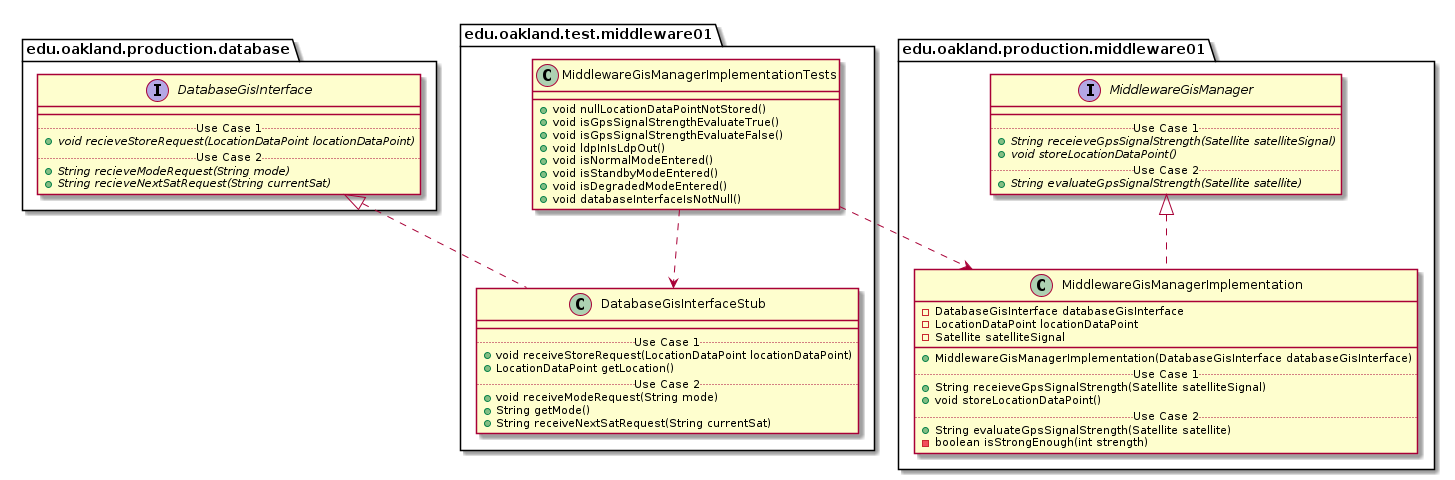

The diagram above was rendered by PlantUML. Its source (embedded in the PNG):
@startuml MiddlewareGisManagerImplementationTests_Closure


package edu.oakland.test.middleware01 {
  class MiddlewareGisManagerImplementationTests {
    + void nullLocationDataPointNotStored()
    + void isGpsSignalStrengthEvaluateTrue()
    + void isGpsSignalStrengthEvaluateFalse()
    + void ldpInIsLdpOut()
    + void isNormalModeEntered()
    + void isStandbyModeEntered()
    + void isDegradedModeEntered()
    + void databaseInterfaceIsNotNull()
  }
}




package edu.oakland.test.middleware01 {
    class DatabaseGisInterfaceStub {
        __
        .. Use Case 1 ..
        + void receiveStoreRequest(LocationDataPoint locationDataPoint)
        + LocationDataPoint getLocation()
        .. Use Case 2 ..
        + void receiveModeRequest(String mode)
        + String getMode()
        + String receiveNextSatRequest(String currentSat)
    }
}






package edu.oakland.production.database {
    interface DatabaseGisInterface {
        __
        .. Use Case 1 ..
        {abstract} + void recieveStoreRequest(LocationDataPoint locationDataPoint)
        .. Use Case 2 ..
        {abstract} + String recieveModeRequest(String mode)
        {abstract} + String recieveNextSatRequest(String currentSat)
    }
}






DatabaseGisInterfaceStub .up.|> DatabaseGisInterface

MiddlewareGisManagerImplementationTests ..> DatabaseGisInterfaceStub



package edu.oakland.production.middleware01 {
    class MiddlewareGisManagerImplementation {
        - DatabaseGisInterface databaseGisInterface
        - LocationDataPoint locationDataPoint
        - Satellite satelliteSignal
        __
        + MiddlewareGisManagerImplementation(DatabaseGisInterface databaseGisInterface)
        .. Use Case 1 ..
        + String receieveGpsSignalStrength(Satellite satelliteSignal)
        + void storeLocationDataPoint()
        .. Use Case 2 ..
        + String evaluateGpsSignalStrength(Satellite satellite)
        - boolean isStrongEnough(int strength)
    }
}




package edu.oakland.production.middleware01 {
    interface MiddlewareGisManager {
        __
        .. Use Case 1 ..
        {abstract} + String receieveGpsSignalStrength(Satellite satelliteSignal)
        {abstract} + void storeLocationDataPoint()
        .. Use Case 2 ..
        {abstract} + String evaluateGpsSignalStrength(Satellite satellite)
    }
}






MiddlewareGisManagerImplementation .up.|> MiddlewareGisManager





MiddlewareGisManagerImplementationTests ..> MiddlewareGisManagerImplementation



@enduml